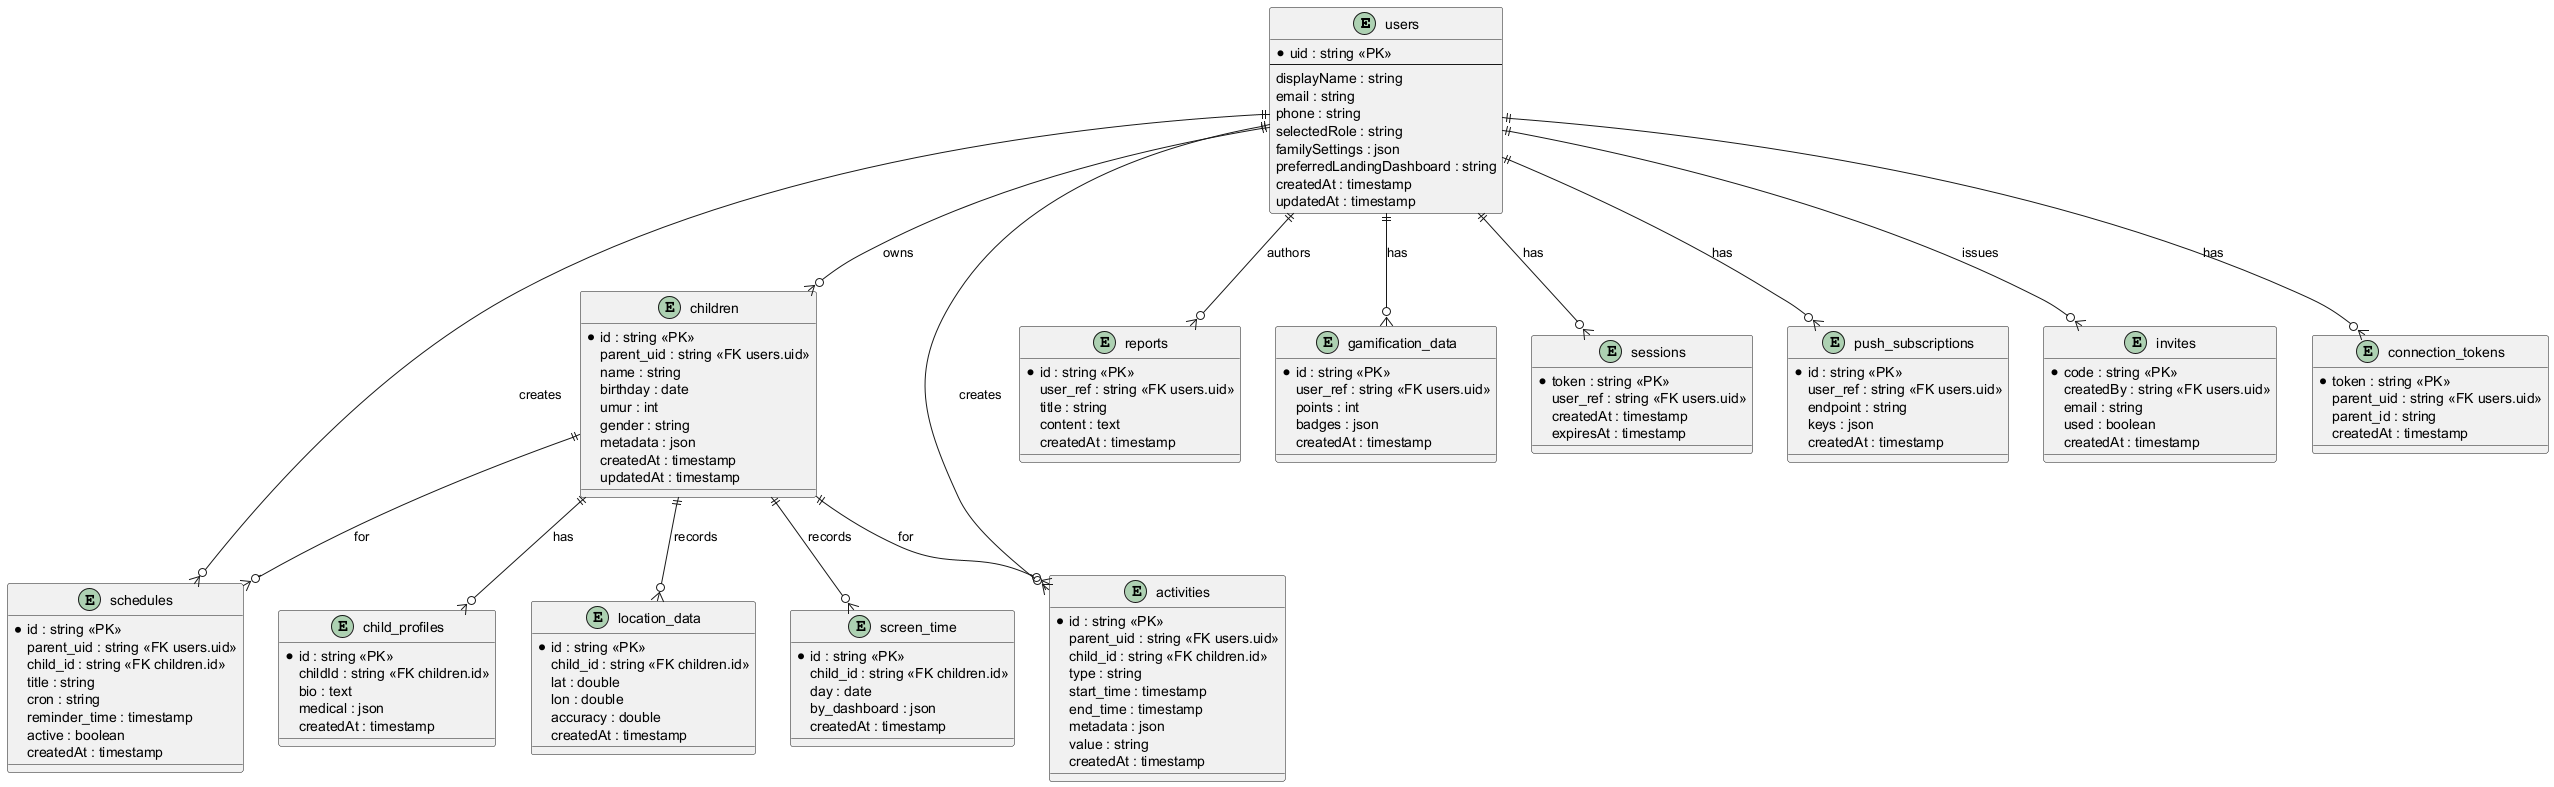

The diagram above was rendered by PlantUML. Its source (embedded in the PNG):
@startuml
' ERD for Patara AI (generated from repo scan)
' Use PlantUML (https://plantuml.com/), paste into a PlantUML-enabled editor or draw.io (Arrange â†’ Insert â†’ Advanced â†’ PlantUML)

entity "users" as users {
  * uid : string <<PK>>
  --
  displayName : string
  email : string
  phone : string
  selectedRole : string
  familySettings : json
  preferredLandingDashboard : string
  createdAt : timestamp
  updatedAt : timestamp
}

entity "children" as children {
  * id : string <<PK>>
  parent_uid : string <<FK users.uid>>
  name : string
  birthday : date
  umur : int
  gender : string
  metadata : json
  createdAt : timestamp
  updatedAt : timestamp
}

entity "child_profiles" as child_profiles {
  * id : string <<PK>>
  childId : string <<FK children.id>>
  bio : text
  medical : json
  createdAt : timestamp
}

entity "activities" as activities {
  * id : string <<PK>>
  parent_uid : string <<FK users.uid>>
  child_id : string <<FK children.id>>
  type : string
  start_time : timestamp
  end_time : timestamp
  metadata : json
  value : string
  createdAt : timestamp
}

entity "schedules" as schedules {
  * id : string <<PK>>
  parent_uid : string <<FK users.uid>>
  child_id : string <<FK children.id>>
  title : string
  cron : string
  reminder_time : timestamp
  active : boolean
  createdAt : timestamp
}

entity "reports" as reports {
  * id : string <<PK>>
  user_ref : string <<FK users.uid>>
  title : string
  content : text
  createdAt : timestamp
}

entity "gamification_data" as gamification_data {
  * id : string <<PK>>
  user_ref : string <<FK users.uid>>
  points : int
  badges : json
  createdAt : timestamp
}

entity "sessions" as sessions {
  * token : string <<PK>>
  user_ref : string <<FK users.uid>>
  createdAt : timestamp
  expiresAt : timestamp
}

entity "push_subscriptions" as push_subscriptions {
  * id : string <<PK>>
  user_ref : string <<FK users.uid>>
  endpoint : string
  keys : json
  createdAt : timestamp
}

entity "invites" as invites {
  * code : string <<PK>>
  createdBy : string <<FK users.uid>>
  email : string
  used : boolean
  createdAt : timestamp
}

entity "connection_tokens" as connection_tokens {
  * token : string <<PK>>
  parent_uid : string <<FK users.uid>>
  parent_id : string
  createdAt : timestamp
}

entity "location_data" as location_data {
  * id : string <<PK>>
  child_id : string <<FK children.id>>
  lat : double
  lon : double
  accuracy : double
  createdAt : timestamp
}

entity "screen_time" as screen_time {
  * id : string <<PK>>
  child_id : string <<FK children.id>>
  day : date
  by_dashboard : json
  createdAt : timestamp
}

' Relationships
users ||--o{ children : "owns"
children ||--o{ child_profiles : "has"
users ||--o{ activities : "creates"
children ||--o{ activities : "for"
users ||--o{ schedules : "creates"
children ||--o{ schedules : "for"
users ||--o{ reports : "authors"
users ||--o{ gamification_data : "has"
users ||--o{ sessions : "has"
users ||--o{ push_subscriptions : "has"
users ||--o{ invites : "issues"
users ||--o{ connection_tokens : "has"
children ||--o{ location_data : "records"
children ||--o{ screen_time : "records"

@enduml